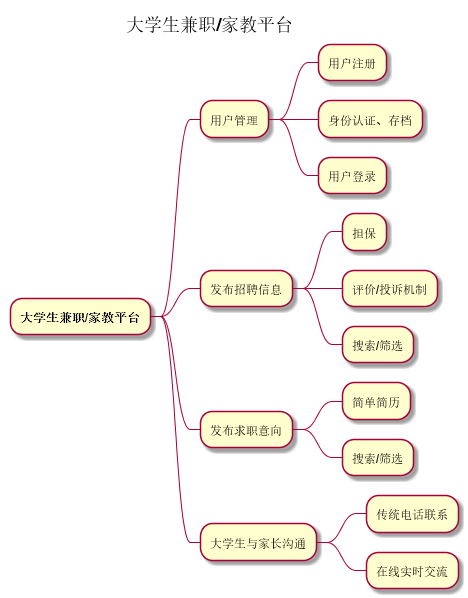

The diagram above was rendered by PlantUML. Its source (embedded in the PNG):
@startmindmap 功能模块
title 大学生兼职/家教平台

* **大学生兼职/家教平台**
** 用户管理
*** 用户注册
*** 身份认证、存档
*** 用户登录
** 发布招聘信息
*** 担保
*** 评价/投诉机制
*** 搜索/筛选
** 发布求职意向
*** 简单简历
*** 搜索/筛选
** 大学生与家长沟通
*** 传统电话联系
*** 在线实时交流
@endmindmap